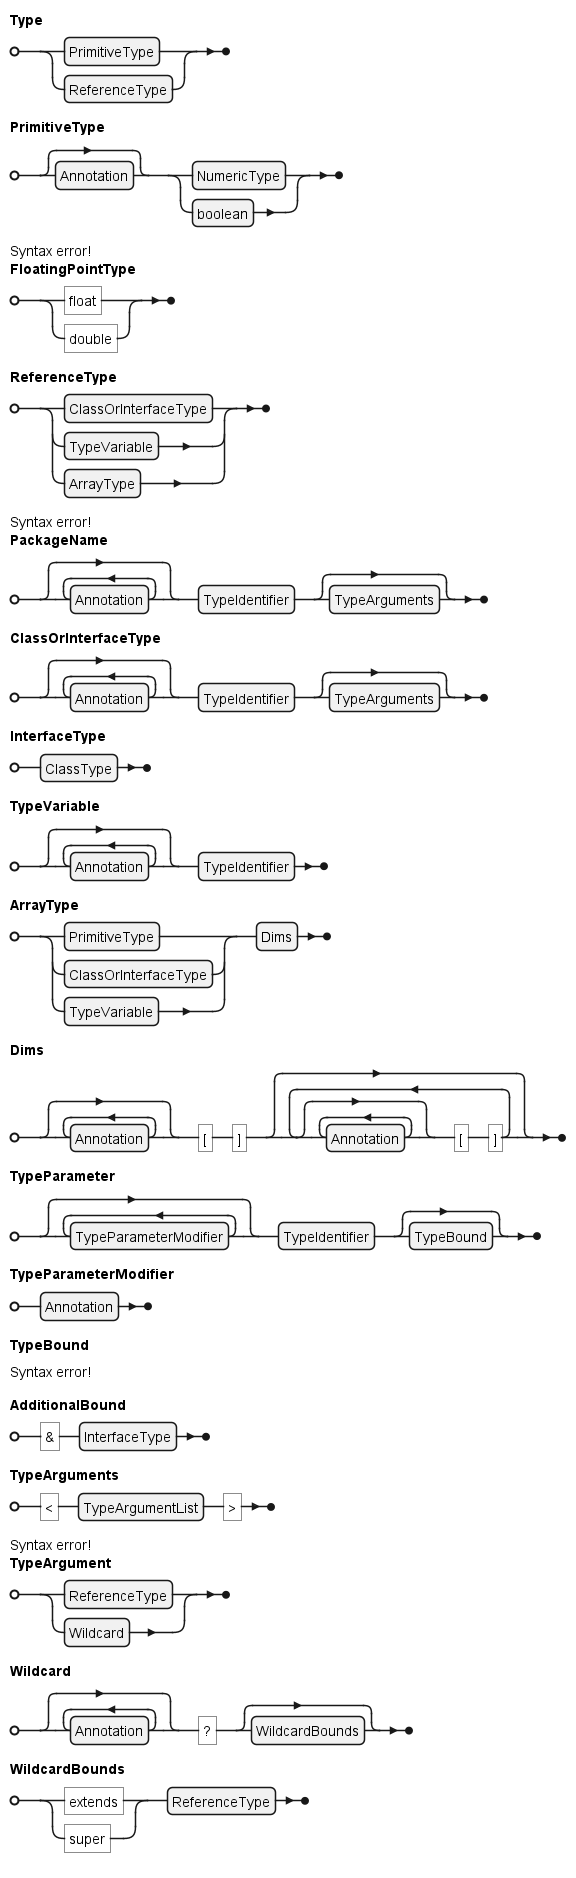

The diagram above was rendered by PlantUML. Its source (embedded in the PNG):
@startebnf
Type = PrimitiveType | ReferenceType;
PrimitiveType = [Annotation], (NumericType | boolean );
NumericType = IntegralType | FloatingPointType
IntegralType = "byte" | "short" | "int" | "long" | "char";
FloatingPointType = "float" | "double";
ReferenceType = ClassOrInterfaceType | TypeVariable | ArrayType;
ClassOrInterfaceType = ClassType | InterfaceType
ClassType = {Annotation}, TypeIdentifier, [TypeArguments];
PackageName = {Annotation}, TypeIdentifier, [TypeArguments];
ClassOrInterfaceType = {Annotation}, TypeIdentifier, [TypeArguments];
InterfaceType = ClassType;
TypeVariable = {Annotation}, TypeIdentifier;
ArrayType = (PrimitiveType | ClassOrInterfaceType | TypeVariable), Dims;
Dims=  {Annotation}, "[", "]", {{Annotation}, "[", "]"};
TypeParameter = {TypeParameterModifier}, TypeIdentifier, [TypeBound];
TypeParameterModifier = Annotation;
TypeBound = ("extends", TypeVariable) | ("extends" ClassOrInterfaceType {AdditionalBound});
AdditionalBound = "&", InterfaceType;
TypeArguments = "<", TypeArgumentList, ">";
TypeArgumentList = TypeArgument "{", ",", TypeArgument};
TypeArgument = ReferenceType | Wildcard;
Wildcard = {Annotation}, "?", [WildcardBounds];
WildcardBounds = ("extends" | "super"), ReferenceType;
@endebnf